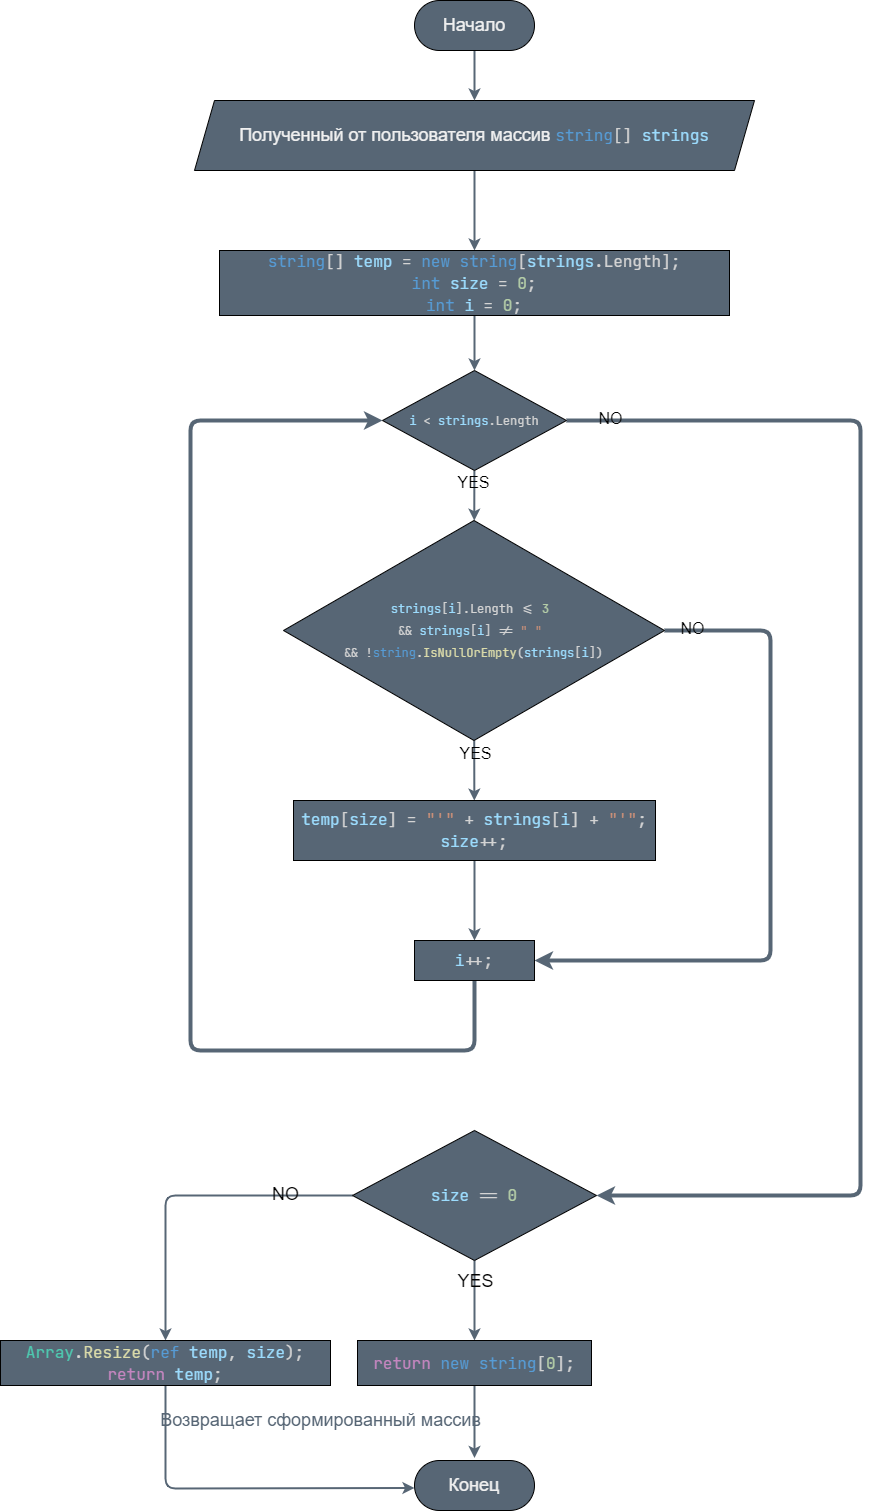

The diagram above was exported from draw.io. Its source (the exported page's mxGraphModel, read from the mxfile embedded in the PNG):
<mxGraphModel dx="1405" dy="613" grid="1" gridSize="10" guides="1" tooltips="1" connect="1" arrows="1" fold="1" page="1" pageScale="1" pageWidth="827" pageHeight="1169" math="0" shadow="0">
  <root>
    <mxCell id="0" />
    <mxCell id="1" parent="0" />
    <mxCell id="2" value="Конец" style="rounded=1;whiteSpace=wrap;html=1;arcSize=50;fontSize=18;fontColor=#F0F0F0;fillColor=#576675;labelBackgroundColor=none;gradientColor=none;" parent="1" vertex="1">
      <mxGeometry x="-66" y="1460" width="120" height="50" as="geometry" />
    </mxCell>
    <mxCell id="3" value="" style="edgeStyle=none;html=1;fontSize=18;fontColor=#F0F0F0;strokeColor=#576675;strokeWidth=2;fillColor=#576675;labelBackgroundColor=none;" parent="1" source="4" target="6" edge="1">
      <mxGeometry relative="1" as="geometry" />
    </mxCell>
    <mxCell id="4" value="&lt;font style=&quot;font-size: 18px&quot;&gt;Полученный от пользователя массив&amp;nbsp;&lt;/font&gt;&lt;span style=&quot;font-family: &amp;quot;jetbrains mono&amp;quot; , &amp;quot;consolas&amp;quot; , &amp;quot;courier new&amp;quot; , monospace ; font-size: 16px ; color: rgb(86 , 156 , 214)&quot;&gt;string&lt;/span&gt;&lt;span style=&quot;color: rgb(212, 212, 212); font-family: &amp;quot;jetbrains mono&amp;quot;, consolas, &amp;quot;courier new&amp;quot;, monospace; font-size: 16px;&quot;&gt;[&lt;/span&gt;&lt;span style=&quot;color: rgb(212, 212, 212); font-family: &amp;quot;jetbrains mono&amp;quot;, consolas, &amp;quot;courier new&amp;quot;, monospace; font-size: 16px;&quot;&gt;]&lt;/span&gt;&lt;span style=&quot;color: rgb(212, 212, 212); font-family: &amp;quot;jetbrains mono&amp;quot;, consolas, &amp;quot;courier new&amp;quot;, monospace; font-size: 16px;&quot;&gt; &lt;/span&gt;&lt;span style=&quot;font-family: &amp;quot;jetbrains mono&amp;quot; , &amp;quot;consolas&amp;quot; , &amp;quot;courier new&amp;quot; , monospace ; font-size: 16px ; color: rgb(156 , 220 , 254)&quot;&gt;strings&lt;/span&gt;" style="shape=parallelogram;perimeter=parallelogramPerimeter;whiteSpace=wrap;html=1;fixedSize=1;fontSize=18;fontColor=#F0F0F0;fillColor=#576675;labelBackgroundColor=none;" parent="1" vertex="1">
      <mxGeometry x="-286" y="100" width="560" height="70" as="geometry" />
    </mxCell>
    <mxCell id="5" value="" style="edgeStyle=none;html=1;fontSize=18;fontColor=#F0F0F0;strokeColor=#576675;strokeWidth=2;fillColor=#576675;labelBackgroundColor=none;" parent="1" source="6" target="11" edge="1">
      <mxGeometry relative="1" as="geometry" />
    </mxCell>
    <mxCell id="6" value="&lt;div style=&quot;color: rgb(212 , 212 , 212) ; font-family: &amp;quot;jetbrains mono&amp;quot; , &amp;quot;consolas&amp;quot; , &amp;quot;courier new&amp;quot; , monospace ; font-size: 16px ; line-height: 22px&quot;&gt;&lt;div style=&quot;font-family: &amp;quot;jetbrains mono&amp;quot;, consolas, &amp;quot;courier new&amp;quot;, monospace; line-height: 22px;&quot;&gt;&lt;span style=&quot;color: #569cd6&quot;&gt;string&lt;/span&gt;[] &lt;span style=&quot;color: #9cdcfe&quot;&gt;temp&lt;/span&gt; = &lt;span style=&quot;color: #569cd6&quot;&gt;new&lt;/span&gt; &lt;span style=&quot;color: #569cd6&quot;&gt;string&lt;/span&gt;[&lt;span style=&quot;color: #9cdcfe&quot;&gt;strings&lt;/span&gt;.Length];&lt;/div&gt;&lt;div style=&quot;font-family: &amp;quot;jetbrains mono&amp;quot;, consolas, &amp;quot;courier new&amp;quot;, monospace; line-height: 22px;&quot;&gt;&lt;div style=&quot;line-height: 22px&quot;&gt;&lt;span style=&quot;color: #569cd6&quot;&gt;int&lt;/span&gt; &lt;span style=&quot;color: #9cdcfe&quot;&gt;size&lt;/span&gt; = &lt;span style=&quot;color: #b5cea8&quot;&gt;0&lt;/span&gt;;&lt;/div&gt;&lt;/div&gt;&lt;/div&gt;&lt;div style=&quot;color: rgb(212 , 212 , 212) ; font-family: &amp;quot;jetbrains mono&amp;quot; , &amp;quot;consolas&amp;quot; , &amp;quot;courier new&amp;quot; , monospace ; font-size: 16px ; line-height: 22px&quot;&gt;&lt;div style=&quot;font-family: &amp;quot;jetbrains mono&amp;quot; , &amp;quot;consolas&amp;quot; , &amp;quot;courier new&amp;quot; , monospace ; line-height: 22px&quot;&gt;&lt;span style=&quot;color: #569cd6&quot;&gt;int&lt;/span&gt; &lt;span style=&quot;color: #9cdcfe&quot;&gt;i&lt;/span&gt; = &lt;span style=&quot;color: #b5cea8&quot;&gt;0&lt;/span&gt;;&lt;/div&gt;&lt;/div&gt;" style="whiteSpace=wrap;html=1;fontSize=18;fontColor=#F0F0F0;labelBackgroundColor=none;fillColor=#576675;" parent="1" vertex="1">
      <mxGeometry x="-261" y="250" width="510" height="65" as="geometry" />
    </mxCell>
    <mxCell id="7" value="" style="edgeStyle=none;html=1;fontSize=18;fontColor=#F0F0F0;strokeColor=#576675;strokeWidth=2;fillColor=#576675;labelBackgroundColor=none;" parent="1" source="11" target="16" edge="1">
      <mxGeometry relative="1" as="geometry" />
    </mxCell>
    <mxCell id="8" value="YES" style="edgeLabel;html=1;align=center;verticalAlign=middle;resizable=0;points=[];fontSize=16;fillColor=#576675;labelBackgroundColor=none;fontColor=#000000;" parent="7" vertex="1" connectable="0">
      <mxGeometry x="-0.5048" y="-1" relative="1" as="geometry">
        <mxPoint as="offset" />
      </mxGeometry>
    </mxCell>
    <mxCell id="9" value="" style="edgeStyle=none;html=1;fontSize=18;fontColor=#F0F0F0;strokeColor=#576675;strokeWidth=4;fillColor=#576675;labelBackgroundColor=none;" parent="1" source="11" target="25" edge="1">
      <mxGeometry relative="1" as="geometry">
        <Array as="points">
          <mxPoint x="380" y="420" />
          <mxPoint x="380" y="1195" />
        </Array>
      </mxGeometry>
    </mxCell>
    <mxCell id="10" value="NO" style="edgeLabel;html=1;align=center;verticalAlign=middle;resizable=0;points=[];fontSize=16;fillColor=#576675;labelBackgroundColor=none;fontColor=#000000;" parent="9" vertex="1" connectable="0">
      <mxGeometry x="-0.9357" y="3" relative="1" as="geometry">
        <mxPoint as="offset" />
      </mxGeometry>
    </mxCell>
    <mxCell id="11" value="&lt;div style=&quot;color: rgb(212, 212, 212); font-family: &amp;quot;jetbrains mono&amp;quot;, consolas, &amp;quot;courier new&amp;quot;, monospace; font-size: 12px; line-height: 22px;&quot;&gt;&lt;span style=&quot;color: #9cdcfe&quot;&gt;i&lt;/span&gt; &amp;lt; &lt;span style=&quot;color: #9cdcfe&quot;&gt;strings&lt;/span&gt;.Length&lt;/div&gt;" style="rhombus;whiteSpace=wrap;html=1;fontSize=18;fontColor=#F0F0F0;labelBackgroundColor=none;fillColor=#576675;" parent="1" vertex="1">
      <mxGeometry x="-98" y="370" width="184" height="100" as="geometry" />
    </mxCell>
    <mxCell id="12" value="" style="edgeStyle=none;html=1;fontSize=12;fontColor=#F0F0F0;strokeColor=#576675;strokeWidth=2;fillColor=#576675;labelBackgroundColor=none;" parent="1" source="16" edge="1">
      <mxGeometry relative="1" as="geometry">
        <mxPoint x="-6.159781028141424" y="800.1094859293476" as="targetPoint" />
      </mxGeometry>
    </mxCell>
    <mxCell id="13" value="YES" style="edgeLabel;html=1;align=center;verticalAlign=middle;resizable=0;points=[];fontSize=16;fillColor=#576675;labelBackgroundColor=none;fontColor=#000000;" parent="12" vertex="1" connectable="0">
      <mxGeometry x="-0.5574" y="1" relative="1" as="geometry">
        <mxPoint as="offset" />
      </mxGeometry>
    </mxCell>
    <mxCell id="14" style="edgeStyle=none;html=1;exitX=1;exitY=0.5;exitDx=0;exitDy=0;entryX=1;entryY=0.5;entryDx=0;entryDy=0;fontSize=18;fontColor=#F0F0F0;strokeColor=#576675;strokeWidth=4;fillColor=#576675;labelBackgroundColor=none;" parent="1" source="16" target="20" edge="1">
      <mxGeometry relative="1" as="geometry">
        <Array as="points">
          <mxPoint x="290" y="630" />
          <mxPoint x="290" y="960" />
        </Array>
      </mxGeometry>
    </mxCell>
    <mxCell id="15" value="NO" style="edgeLabel;html=1;align=center;verticalAlign=middle;resizable=0;points=[];fontSize=16;fillColor=#576675;labelBackgroundColor=none;fontColor=#000000;" parent="14" vertex="1" connectable="0">
      <mxGeometry x="-0.9188" y="3" relative="1" as="geometry">
        <mxPoint as="offset" />
      </mxGeometry>
    </mxCell>
    <mxCell id="16" value="&lt;div style=&quot;color: rgb(212 , 212 , 212) ; font-family: &amp;quot;jetbrains mono&amp;quot; , &amp;quot;consolas&amp;quot; , &amp;quot;courier new&amp;quot; , monospace ; font-size: 12px ; line-height: 22px&quot;&gt;&lt;span style=&quot;color: #9cdcfe&quot;&gt;strings&lt;/span&gt;[&lt;span style=&quot;color: #9cdcfe&quot;&gt;i&lt;/span&gt;].Length &amp;lt;= &lt;span style=&quot;color: #b5cea8&quot;&gt;3&lt;/span&gt;&amp;nbsp;&lt;/div&gt;&lt;div style=&quot;color: rgb(212 , 212 , 212) ; font-family: &amp;quot;jetbrains mono&amp;quot; , &amp;quot;consolas&amp;quot; , &amp;quot;courier new&amp;quot; , monospace ; font-size: 12px ; line-height: 22px&quot;&gt;&amp;amp;&amp;amp; &lt;span style=&quot;color: #9cdcfe&quot;&gt;strings&lt;/span&gt;[&lt;span style=&quot;color: #9cdcfe&quot;&gt;i&lt;/span&gt;] != &lt;span style=&quot;color: #ce9178&quot;&gt;&quot; &quot;&lt;/span&gt;&amp;nbsp;&lt;/div&gt;&lt;div style=&quot;color: rgb(212 , 212 , 212) ; font-family: &amp;quot;jetbrains mono&amp;quot; , &amp;quot;consolas&amp;quot; , &amp;quot;courier new&amp;quot; , monospace ; font-size: 12px ; line-height: 22px&quot;&gt;&amp;amp;&amp;amp; !&lt;span style=&quot;color: #569cd6&quot;&gt;string&lt;/span&gt;.&lt;span style=&quot;color: #dcdcaa&quot;&gt;IsNullOrEmpty&lt;/span&gt;(&lt;span style=&quot;color: #9cdcfe&quot;&gt;strings&lt;/span&gt;[&lt;span style=&quot;color: #9cdcfe&quot;&gt;i&lt;/span&gt;])&lt;/div&gt;" style="rhombus;whiteSpace=wrap;html=1;fontSize=18;fontColor=#F0F0F0;strokeColor=default;labelBackgroundColor=none;fillColor=#576675;" parent="1" vertex="1">
      <mxGeometry x="-197" y="520" width="381" height="220" as="geometry" />
    </mxCell>
    <mxCell id="17" value="" style="edgeStyle=none;html=1;fontSize=18;fontColor=#F0F0F0;strokeColor=#576675;strokeWidth=2;fillColor=#576675;labelBackgroundColor=none;" parent="1" source="18" target="20" edge="1">
      <mxGeometry relative="1" as="geometry" />
    </mxCell>
    <mxCell id="18" value="&lt;div style=&quot;color: rgb(212 , 212 , 212) ; font-family: &amp;quot;jetbrains mono&amp;quot; , &amp;quot;consolas&amp;quot; , &amp;quot;courier new&amp;quot; , monospace ; font-size: 16px ; line-height: 22px&quot;&gt;&lt;div style=&quot;font-family: &amp;quot;jetbrains mono&amp;quot; , &amp;quot;consolas&amp;quot; , &amp;quot;courier new&amp;quot; , monospace ; font-size: 16px ; line-height: 22px&quot;&gt;&lt;span style=&quot;color: rgb(156 , 220 , 254) ; font-size: 16px&quot;&gt;temp&lt;/span&gt;[&lt;span style=&quot;color: rgb(156 , 220 , 254) ; font-size: 16px&quot;&gt;size&lt;/span&gt;] = &lt;span style=&quot;color: rgb(206 , 145 , 120) ; font-size: 16px&quot;&gt;&quot;'&quot;&lt;/span&gt; + &lt;span style=&quot;color: rgb(156 , 220 , 254) ; font-size: 16px&quot;&gt;strings&lt;/span&gt;[&lt;span style=&quot;color: rgb(156 , 220 , 254) ; font-size: 16px&quot;&gt;i&lt;/span&gt;] + &lt;span style=&quot;color: rgb(206 , 145 , 120) ; font-size: 16px&quot;&gt;&quot;'&quot;&lt;/span&gt;;&lt;/div&gt;&lt;div style=&quot;font-family: &amp;quot;jetbrains mono&amp;quot; , &amp;quot;consolas&amp;quot; , &amp;quot;courier new&amp;quot; , monospace ; font-size: 16px ; line-height: 22px&quot;&gt;&lt;div style=&quot;font-family: &amp;quot;jetbrains mono&amp;quot;, consolas, &amp;quot;courier new&amp;quot;, monospace; line-height: 22px;&quot;&gt;&lt;span style=&quot;color: #9cdcfe&quot;&gt;size&lt;/span&gt;++;&lt;/div&gt;&lt;/div&gt;&lt;/div&gt;" style="whiteSpace=wrap;html=1;fontSize=16;fontColor=#F0F0F0;labelBackgroundColor=none;fillColor=#576675;" parent="1" vertex="1">
      <mxGeometry x="-187" y="800" width="362" height="60" as="geometry" />
    </mxCell>
    <mxCell id="19" value="" style="edgeStyle=none;html=1;fontSize=18;fontColor=#F0F0F0;strokeColor=#576675;entryX=0;entryY=0.5;entryDx=0;entryDy=0;strokeWidth=4;fillColor=#576675;labelBackgroundColor=none;" parent="1" source="20" target="11" edge="1">
      <mxGeometry relative="1" as="geometry">
        <mxPoint x="-6" y="1260" as="targetPoint" />
        <Array as="points">
          <mxPoint x="-6" y="1050" />
          <mxPoint x="-290" y="1050" />
          <mxPoint x="-290" y="420" />
        </Array>
      </mxGeometry>
    </mxCell>
    <mxCell id="20" value="&lt;div style=&quot;color: rgb(212, 212, 212); font-family: &amp;quot;jetbrains mono&amp;quot;, consolas, &amp;quot;courier new&amp;quot;, monospace; font-size: 16px; line-height: 22px;&quot;&gt;&lt;span style=&quot;color: #9cdcfe&quot;&gt;i&lt;/span&gt;++;&lt;/div&gt;" style="whiteSpace=wrap;html=1;fontSize=18;fontColor=#F0F0F0;labelBackgroundColor=none;fillColor=#576675;" parent="1" vertex="1">
      <mxGeometry x="-66" y="940" width="120" height="40" as="geometry" />
    </mxCell>
    <mxCell id="21" value="" style="edgeStyle=none;html=1;fontSize=18;fontColor=#F0F0F0;strokeColor=#576675;strokeWidth=2;fillColor=#576675;labelBackgroundColor=none;" parent="1" source="25" target="27" edge="1">
      <mxGeometry relative="1" as="geometry" />
    </mxCell>
    <mxCell id="22" value="YES" style="edgeLabel;html=1;align=center;verticalAlign=middle;resizable=0;points=[];fontSize=18;fontColor=#000000;fillColor=#576675;labelBackgroundColor=none;" parent="21" vertex="1" connectable="0">
      <mxGeometry x="-0.5025" relative="1" as="geometry">
        <mxPoint as="offset" />
      </mxGeometry>
    </mxCell>
    <mxCell id="23" value="" style="edgeStyle=none;html=1;fontSize=18;fontColor=#F0F0F0;strokeColor=#576675;strokeWidth=2;labelBackgroundColor=none;fillColor=#576675;" parent="1" source="25" target="29" edge="1">
      <mxGeometry relative="1" as="geometry">
        <Array as="points">
          <mxPoint x="-315" y="1195" />
        </Array>
      </mxGeometry>
    </mxCell>
    <mxCell id="24" value="NO" style="edgeLabel;html=1;align=center;verticalAlign=middle;resizable=0;points=[];fontSize=18;fontColor=#000000;fillColor=#576675;labelBackgroundColor=none;" parent="23" vertex="1" connectable="0">
      <mxGeometry x="-0.588" y="-2" relative="1" as="geometry">
        <mxPoint as="offset" />
      </mxGeometry>
    </mxCell>
    <mxCell id="25" value="&lt;div style=&quot;color: rgb(212 , 212 , 212) ; font-family: &amp;quot;jetbrains mono&amp;quot; , &amp;quot;consolas&amp;quot; , &amp;quot;courier new&amp;quot; , monospace ; font-size: 16px ; line-height: 22px&quot;&gt;&lt;div style=&quot;font-family: &amp;quot;jetbrains mono&amp;quot;, consolas, &amp;quot;courier new&amp;quot;, monospace; line-height: 22px;&quot;&gt;&lt;span style=&quot;color: #9cdcfe&quot;&gt;size&lt;/span&gt; == &lt;span style=&quot;color: #b5cea8&quot;&gt;0&lt;/span&gt;&lt;/div&gt;&lt;/div&gt;" style="rhombus;whiteSpace=wrap;html=1;fontSize=18;fontColor=#F0F0F0;labelBackgroundColor=none;fillColor=#576675;" parent="1" vertex="1">
      <mxGeometry x="-128" y="1130" width="244" height="130" as="geometry" />
    </mxCell>
    <mxCell id="26" value="" style="edgeStyle=none;html=1;labelBackgroundColor=none;fontSize=18;fontColor=default;strokeColor=#576675;strokeWidth=2;fillColor=#576675;" parent="1" source="27" edge="1">
      <mxGeometry relative="1" as="geometry">
        <mxPoint x="-6" y="1457.5" as="targetPoint" />
      </mxGeometry>
    </mxCell>
    <mxCell id="32" value="&lt;span style=&quot;color: rgba(0 , 0 , 0 , 0) ; font-family: monospace ; font-size: 0px&quot;&gt;%3CmxGraphModel%3E%3Croot%3E%3CmxCell%20id%3D%220%22%2F%3E%3CmxCell%20id%3D%221%22%20parent%3D%220%22%2F%3E%3CmxCell%20id%3D%222%22%20value%3D%22%26lt%3Bfont%20style%3D%26quot%3Bfont-size%3A%2018px%26quot%3B%26gt%3B%D0%92%D0%BE%D0%B7%D0%B2%D1%80%D0%B0%D1%89%D0%B0%D0%B5%D1%82%20%D1%81%D1%84%D0%BE%D1%80%D0%BC%D0%B8%D1%80%D0%BE%D0%B2%D0%B0%D0%BD%D0%BD%D1%8B%D0%B9%20%D0%BC%D0%B0%D1%81%D1%81%D0%B8%D0%B2%26lt%3B%2Ffont%26gt%3B%22%20style%3D%22text%3Bhtml%3D1%3Balign%3Dcenter%3BverticalAlign%3Dmiddle%3Bresizable%3D0%3Bpoints%3D%5B%5D%3Bautosize%3D1%3BstrokeColor%3Dnone%3BfillColor%3Dnone%3BlabelBackgroundColor%3Ddefault%3B%22%20vertex%3D%221%22%20parent%3D%221%22%3E%3CmxGeometry%20x%3D%22-210%22%20y%3D%221600%22%20width%3D%22340%22%20height%3D%2220%22%20as%3D%22geometry%22%2F%3E%3C%2FmxCell%3E%3C%2Froot%3E%3C%2FmxGraphModel%3E&lt;/span&gt;" style="edgeLabel;html=1;align=center;verticalAlign=middle;resizable=0;points=[];fillColor=#576675;labelBackgroundColor=none;" parent="26" vertex="1" connectable="0">
      <mxGeometry x="0.3358" y="2" relative="1" as="geometry">
        <mxPoint as="offset" />
      </mxGeometry>
    </mxCell>
    <mxCell id="27" value="&lt;div style=&quot;color: rgb(212, 212, 212); font-family: &amp;quot;jetbrains mono&amp;quot;, consolas, &amp;quot;courier new&amp;quot;, monospace; font-size: 16px; line-height: 22px;&quot;&gt;&lt;span style=&quot;color: #c586c0&quot;&gt;return&lt;/span&gt; &lt;span style=&quot;color: #569cd6&quot;&gt;new&lt;/span&gt; &lt;span style=&quot;color: #569cd6&quot;&gt;string&lt;/span&gt;[&lt;span style=&quot;color: #b5cea8&quot;&gt;0&lt;/span&gt;];&lt;/div&gt;" style="whiteSpace=wrap;html=1;fontSize=18;fontColor=#F0F0F0;labelBackgroundColor=none;fillColor=#576675;" parent="1" vertex="1">
      <mxGeometry x="-123" y="1340" width="234" height="45" as="geometry" />
    </mxCell>
    <mxCell id="28" style="edgeStyle=none;html=1;entryX=0;entryY=0.5;entryDx=0;entryDy=0;labelBackgroundColor=none;fontSize=18;fontColor=default;strokeColor=#576675;strokeWidth=2;fillColor=#576675;" parent="1" source="29" edge="1">
      <mxGeometry relative="1" as="geometry">
        <mxPoint x="-66" y="1487.5" as="targetPoint" />
        <Array as="points">
          <mxPoint x="-315" y="1488" />
        </Array>
      </mxGeometry>
    </mxCell>
    <mxCell id="29" value="&lt;div style=&quot;color: rgb(212 , 212 , 212) ; font-family: &amp;quot;jetbrains mono&amp;quot; , &amp;quot;consolas&amp;quot; , &amp;quot;courier new&amp;quot; , monospace ; font-size: 16px ; line-height: 22px&quot;&gt;&lt;div style=&quot;line-height: 22px;&quot;&gt;&lt;span style=&quot;color: rgb(78 , 201 , 176)&quot;&gt;Array&lt;/span&gt;.&lt;span style=&quot;color: rgb(220 , 220 , 170)&quot;&gt;Resize&lt;/span&gt;(&lt;span style=&quot;color: rgb(86 , 156 , 214)&quot;&gt;ref&lt;/span&gt;&amp;nbsp;&lt;span style=&quot;color: rgb(156 , 220 , 254)&quot;&gt;temp&lt;/span&gt;,&amp;nbsp;&lt;span style=&quot;color: rgb(156 , 220 , 254)&quot;&gt;size&lt;/span&gt;);&lt;/div&gt;&lt;div style=&quot;line-height: 22px;&quot;&gt;&lt;div style=&quot;font-family: &amp;quot;jetbrains mono&amp;quot; , &amp;quot;consolas&amp;quot; , &amp;quot;courier new&amp;quot; , monospace ; line-height: 22px&quot;&gt;&lt;span style=&quot;color: rgb(197 , 134 , 192)&quot;&gt;return&lt;/span&gt;&amp;nbsp;&lt;span style=&quot;color: rgb(156 , 220 , 254)&quot;&gt;temp&lt;/span&gt;;&lt;/div&gt;&lt;/div&gt;&lt;/div&gt;" style="whiteSpace=wrap;html=1;fontSize=18;fontColor=#F0F0F0;labelBackgroundColor=none;fillColor=#576675;" parent="1" vertex="1">
      <mxGeometry x="-480" y="1340" width="330" height="45" as="geometry" />
    </mxCell>
    <mxCell id="30" style="edgeStyle=none;html=1;entryX=0.5;entryY=0;entryDx=0;entryDy=0;strokeWidth=2;fillColor=#576675;labelBackgroundColor=none;strokeColor=#576675;" parent="1" source="31" target="4" edge="1">
      <mxGeometry relative="1" as="geometry" />
    </mxCell>
    <mxCell id="31" value="Начало" style="rounded=1;whiteSpace=wrap;html=1;arcSize=50;fontSize=18;fontColor=#F0F0F0;fillColor=#576675;labelBackgroundColor=none;" parent="1" vertex="1">
      <mxGeometry x="-66" width="120" height="50" as="geometry" />
    </mxCell>
    <mxCell id="33" value="&lt;font style=&quot;font-size: 18px&quot;&gt;Возвращает сформированный массив&lt;/font&gt;" style="text;html=1;align=center;verticalAlign=middle;resizable=0;points=[];autosize=1;strokeColor=none;fillColor=none;labelBackgroundColor=none;fontColor=#576675;" parent="1" vertex="1">
      <mxGeometry x="-330" y="1410" width="340" height="20" as="geometry" />
    </mxCell>
  </root>
</mxGraphModel>